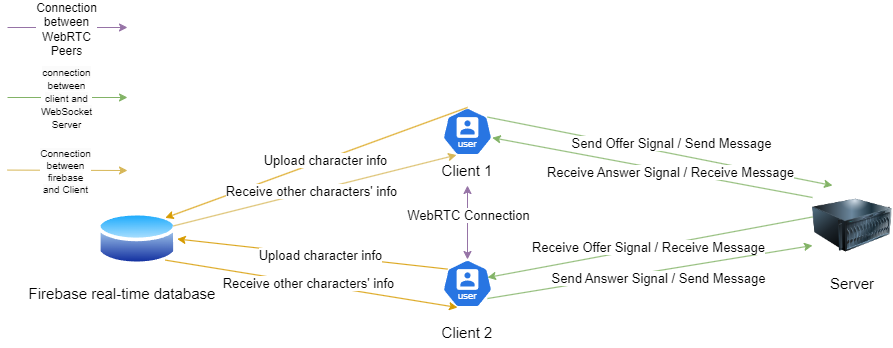

The diagram above was exported from draw.io. Its source (the exported page's mxGraphModel, read from the mxfile embedded in the PNG):
<mxGraphModel dx="1759" dy="1092" grid="1" gridSize="10" guides="1" tooltips="1" connect="1" arrows="1" fold="1" page="1" pageScale="1" pageWidth="827" pageHeight="1169" math="0" shadow="0">
  <root>
    <mxCell id="0" />
    <mxCell id="1" parent="0" />
    <mxCell id="3dYv53VNAJ-k9WI4nrXI-41" value="" style="endArrow=classic;html=1;rounded=0;exitX=0.9;exitY=0.813;exitDx=0;exitDy=0;exitPerimeter=0;entryX=0;entryY=0.75;entryDx=0;entryDy=0;fillColor=#d5e8d4;strokeColor=#82b366;" parent="1" source="3dYv53VNAJ-k9WI4nrXI-4" target="3dYv53VNAJ-k9WI4nrXI-7" edge="1">
      <mxGeometry width="50" height="50" relative="1" as="geometry">
        <mxPoint x="370" y="300.9999999999999" as="sourcePoint" />
        <mxPoint x="695" y="257.4" as="targetPoint" />
      </mxGeometry>
    </mxCell>
    <mxCell id="3dYv53VNAJ-k9WI4nrXI-42" value="Send Answer Signal / Send Message" style="edgeLabel;html=1;align=center;verticalAlign=middle;resizable=0;points=[];fontSize=13;" parent="3dYv53VNAJ-k9WI4nrXI-41" vertex="1" connectable="0">
      <mxGeometry x="-0.3052" y="-2" relative="1" as="geometry">
        <mxPoint x="57" y="-4" as="offset" />
      </mxGeometry>
    </mxCell>
    <mxCell id="3dYv53VNAJ-k9WI4nrXI-3" value="" style="aspect=fixed;sketch=0;html=1;dashed=0;whitespace=wrap;fillColor=#2875E2;strokeColor=#ffffff;points=[[0.005,0.63,0],[0.1,0.2,0],[0.9,0.2,0],[0.5,0,0],[0.995,0.63,0],[0.72,0.99,0],[0.5,1,0],[0.28,0.99,0]];shape=mxgraph.kubernetes.icon2;kubernetesLabel=1;prIcon=user" parent="1" vertex="1">
      <mxGeometry x="315" y="110" width="50" height="48" as="geometry" />
    </mxCell>
    <mxCell id="3dYv53VNAJ-k9WI4nrXI-4" value="" style="aspect=fixed;sketch=0;html=1;dashed=0;whitespace=wrap;fillColor=#2875E2;strokeColor=#ffffff;points=[[0.005,0.63,0],[0.1,0.2,0],[0.9,0.2,0],[0.5,0,0],[0.995,0.63,0],[0.72,0.99,0],[0.5,1,0],[0.28,0.99,0]];shape=mxgraph.kubernetes.icon2;kubernetesLabel=1;prIcon=user" parent="1" vertex="1">
      <mxGeometry x="315" y="262" width="50" height="48" as="geometry" />
    </mxCell>
    <mxCell id="3dYv53VNAJ-k9WI4nrXI-7" value="" style="image;html=1;image=img/lib/clip_art/computers/Server_128x128.png" parent="1" vertex="1">
      <mxGeometry x="685" y="188" width="80" height="80" as="geometry" />
    </mxCell>
    <mxCell id="3dYv53VNAJ-k9WI4nrXI-10" value="Client 1" style="text;html=1;align=center;verticalAlign=middle;whiteSpace=wrap;rounded=0;fontSize=15;" parent="1" vertex="1">
      <mxGeometry x="310" y="158" width="60" height="30" as="geometry" />
    </mxCell>
    <mxCell id="3dYv53VNAJ-k9WI4nrXI-12" value="Client 2" style="text;html=1;align=center;verticalAlign=middle;whiteSpace=wrap;rounded=0;fontSize=15;" parent="1" vertex="1">
      <mxGeometry x="310" y="320" width="60" height="30" as="geometry" />
    </mxCell>
    <mxCell id="3dYv53VNAJ-k9WI4nrXI-14" value="" style="endArrow=classic;html=1;rounded=0;exitX=0.9;exitY=0.2;exitDx=0;exitDy=0;exitPerimeter=0;entryX=0.25;entryY=0;entryDx=0;entryDy=0;fillColor=#d5e8d4;strokeColor=#82b366;" parent="1" source="3dYv53VNAJ-k9WI4nrXI-3" target="3dYv53VNAJ-k9WI4nrXI-7" edge="1">
      <mxGeometry width="50" height="50" relative="1" as="geometry">
        <mxPoint x="515" y="241" as="sourcePoint" />
        <mxPoint x="645" y="171" as="targetPoint" />
      </mxGeometry>
    </mxCell>
    <mxCell id="3dYv53VNAJ-k9WI4nrXI-36" value="Send Offer Signal / Send Message" style="edgeLabel;html=1;align=center;verticalAlign=middle;resizable=0;points=[];fontSize=13;" parent="3dYv53VNAJ-k9WI4nrXI-14" vertex="1" connectable="0">
      <mxGeometry x="-0.3052" y="-2" relative="1" as="geometry">
        <mxPoint x="64" as="offset" />
      </mxGeometry>
    </mxCell>
    <mxCell id="3dYv53VNAJ-k9WI4nrXI-15" value="Server" style="text;html=1;align=center;verticalAlign=middle;whiteSpace=wrap;rounded=0;fontSize=15;" parent="1" vertex="1">
      <mxGeometry x="695" y="271" width="60" height="30" as="geometry" />
    </mxCell>
    <mxCell id="3dYv53VNAJ-k9WI4nrXI-18" value="" style="image;aspect=fixed;perimeter=ellipsePerimeter;html=1;align=center;shadow=0;dashed=0;spacingTop=3;image=img/lib/active_directory/database.svg;" parent="1" vertex="1">
      <mxGeometry x="-30" y="212" width="79.73" height="59" as="geometry" />
    </mxCell>
    <mxCell id="3dYv53VNAJ-k9WI4nrXI-19" value="Firebase real-time database" style="text;html=1;align=center;verticalAlign=middle;whiteSpace=wrap;rounded=0;fontSize=15;" parent="1" vertex="1">
      <mxGeometry x="-100" y="281" width="190" height="29" as="geometry" />
    </mxCell>
    <mxCell id="3dYv53VNAJ-k9WI4nrXI-21" value="" style="endArrow=classic;html=1;rounded=0;exitX=0.5;exitY=0;exitDx=0;exitDy=0;exitPerimeter=0;entryX=1;entryY=0;entryDx=0;entryDy=0;fillColor=#ffe6cc;strokeColor=#d79b00;" parent="1" source="3dYv53VNAJ-k9WI4nrXI-3" target="3dYv53VNAJ-k9WI4nrXI-18" edge="1">
      <mxGeometry width="50" height="50" relative="1" as="geometry">
        <mxPoint x="260" y="70" as="sourcePoint" />
        <mxPoint x="310" y="20" as="targetPoint" />
      </mxGeometry>
    </mxCell>
    <mxCell id="3dYv53VNAJ-k9WI4nrXI-23" value="Upload character info" style="edgeLabel;html=1;align=center;verticalAlign=middle;resizable=0;points=[];fontSize=13;" parent="3dYv53VNAJ-k9WI4nrXI-21" vertex="1" connectable="0">
      <mxGeometry x="-0.0575" relative="1" as="geometry">
        <mxPoint as="offset" />
      </mxGeometry>
    </mxCell>
    <mxCell id="3dYv53VNAJ-k9WI4nrXI-24" value="" style="endArrow=classic;html=1;rounded=0;exitX=1;exitY=0.25;exitDx=0;exitDy=0;entryX=0.28;entryY=0.99;entryDx=0;entryDy=0;entryPerimeter=0;fillColor=#fff2cc;strokeColor=#d6b656;" parent="1" source="3dYv53VNAJ-k9WI4nrXI-18" target="3dYv53VNAJ-k9WI4nrXI-3" edge="1">
      <mxGeometry width="50" height="50" relative="1" as="geometry">
        <mxPoint x="230" y="240" as="sourcePoint" />
        <mxPoint x="280" y="190" as="targetPoint" />
      </mxGeometry>
    </mxCell>
    <mxCell id="3dYv53VNAJ-k9WI4nrXI-25" value="Receive other characters' info" style="edgeLabel;html=1;align=center;verticalAlign=middle;resizable=0;points=[];fontSize=13;" parent="3dYv53VNAJ-k9WI4nrXI-24" vertex="1" connectable="0">
      <mxGeometry x="-0.0223" relative="1" as="geometry">
        <mxPoint as="offset" />
      </mxGeometry>
    </mxCell>
    <mxCell id="3dYv53VNAJ-k9WI4nrXI-26" value="" style="endArrow=classic;html=1;rounded=0;exitX=0.1;exitY=0.2;exitDx=0;exitDy=0;exitPerimeter=0;entryX=1;entryY=0.5;entryDx=0;entryDy=0;fillColor=#ffe6cc;strokeColor=#d79b00;" parent="1" source="3dYv53VNAJ-k9WI4nrXI-4" target="3dYv53VNAJ-k9WI4nrXI-18" edge="1">
      <mxGeometry width="50" height="50" relative="1" as="geometry">
        <mxPoint x="302" y="238.5" as="sourcePoint" />
        <mxPoint x="70" y="349.5" as="targetPoint" />
      </mxGeometry>
    </mxCell>
    <mxCell id="3dYv53VNAJ-k9WI4nrXI-27" value="Upload character info" style="edgeLabel;html=1;align=center;verticalAlign=middle;resizable=0;points=[];fontSize=13;" parent="3dYv53VNAJ-k9WI4nrXI-26" vertex="1" connectable="0">
      <mxGeometry x="-0.0575" relative="1" as="geometry">
        <mxPoint as="offset" />
      </mxGeometry>
    </mxCell>
    <mxCell id="3dYv53VNAJ-k9WI4nrXI-28" value="" style="endArrow=classic;html=1;rounded=0;exitX=1;exitY=1;exitDx=0;exitDy=0;fillColor=#ffe6cc;strokeColor=#d79b00;" parent="1" source="3dYv53VNAJ-k9WI4nrXI-18" edge="1">
      <mxGeometry width="50" height="50" relative="1" as="geometry">
        <mxPoint x="152" y="302" as="sourcePoint" />
        <mxPoint x="330" y="310" as="targetPoint" />
      </mxGeometry>
    </mxCell>
    <mxCell id="3dYv53VNAJ-k9WI4nrXI-29" value="Receive other characters' info" style="edgeLabel;html=1;align=center;verticalAlign=middle;resizable=0;points=[];fontSize=13;" parent="3dYv53VNAJ-k9WI4nrXI-28" vertex="1" connectable="0">
      <mxGeometry x="-0.0223" relative="1" as="geometry">
        <mxPoint as="offset" />
      </mxGeometry>
    </mxCell>
    <mxCell id="3dYv53VNAJ-k9WI4nrXI-37" value="" style="endArrow=classic;html=1;rounded=0;exitX=0;exitY=0.15;exitDx=0;exitDy=0;entryX=0.995;entryY=0.63;entryDx=0;entryDy=0;entryPerimeter=0;fillColor=#d5e8d4;strokeColor=#82b366;exitPerimeter=0;" parent="1" source="3dYv53VNAJ-k9WI4nrXI-7" target="3dYv53VNAJ-k9WI4nrXI-3" edge="1">
      <mxGeometry width="50" height="50" relative="1" as="geometry">
        <mxPoint x="645" y="211" as="sourcePoint" />
        <mxPoint x="470" y="170" as="targetPoint" />
      </mxGeometry>
    </mxCell>
    <mxCell id="3dYv53VNAJ-k9WI4nrXI-38" value="Receive Answer Signal / Receive Message" style="edgeLabel;html=1;align=center;verticalAlign=middle;resizable=0;points=[];fontSize=13;" parent="3dYv53VNAJ-k9WI4nrXI-37" vertex="1" connectable="0">
      <mxGeometry x="-0.1109" y="1" relative="1" as="geometry">
        <mxPoint as="offset" />
      </mxGeometry>
    </mxCell>
    <mxCell id="3dYv53VNAJ-k9WI4nrXI-43" value="" style="endArrow=classic;html=1;rounded=0;exitX=0;exitY=0.75;exitDx=0;exitDy=0;fillColor=#d5e8d4;strokeColor=#82b366;" parent="1" edge="1">
      <mxGeometry width="50" height="50" relative="1" as="geometry">
        <mxPoint x="685" y="219.48" as="sourcePoint" />
        <mxPoint x="360" y="280" as="targetPoint" />
      </mxGeometry>
    </mxCell>
    <mxCell id="mWDjPm4mXhkLSrQiSJH_-2" value="&lt;span style=&quot;font-size: 13px;&quot;&gt;Receive Offer Signal / Receive Message&lt;/span&gt;" style="edgeLabel;html=1;align=center;verticalAlign=middle;resizable=0;points=[];fontSize=13;" vertex="1" connectable="0" parent="3dYv53VNAJ-k9WI4nrXI-43">
      <mxGeometry x="0.0107" y="-1" relative="1" as="geometry">
        <mxPoint as="offset" />
      </mxGeometry>
    </mxCell>
    <mxCell id="mWDjPm4mXhkLSrQiSJH_-3" value="" style="endArrow=classic;startArrow=classic;html=1;rounded=0;entryX=0.5;entryY=1;entryDx=0;entryDy=0;exitX=0.5;exitY=0;exitDx=0;exitDy=0;exitPerimeter=0;fillColor=#e1d5e7;strokeColor=#9673a6;" edge="1" parent="1" source="3dYv53VNAJ-k9WI4nrXI-4" target="3dYv53VNAJ-k9WI4nrXI-10">
      <mxGeometry width="50" height="50" relative="1" as="geometry">
        <mxPoint x="280" y="253" as="sourcePoint" />
        <mxPoint x="330" y="203" as="targetPoint" />
      </mxGeometry>
    </mxCell>
    <mxCell id="mWDjPm4mXhkLSrQiSJH_-4" value="WebRTC Connection" style="edgeLabel;html=1;align=center;verticalAlign=middle;resizable=0;points=[];fontSize=13;" vertex="1" connectable="0" parent="mWDjPm4mXhkLSrQiSJH_-3">
      <mxGeometry x="0.1937" relative="1" as="geometry">
        <mxPoint as="offset" />
      </mxGeometry>
    </mxCell>
    <mxCell id="mWDjPm4mXhkLSrQiSJH_-16" value="" style="endArrow=classic;html=1;rounded=0;fillColor=#d5e8d4;strokeColor=#82b366;" edge="1" parent="1">
      <mxGeometry width="50" height="50" relative="1" as="geometry">
        <mxPoint x="-120" y="100" as="sourcePoint" />
        <mxPoint y="100" as="targetPoint" />
      </mxGeometry>
    </mxCell>
    <mxCell id="mWDjPm4mXhkLSrQiSJH_-18" value="&lt;span style=&quot;text-wrap: wrap; background-color: rgb(251, 251, 251);&quot;&gt;&lt;font style=&quot;font-size: 10px;&quot;&gt;connection between client and WebSocket Server&lt;/font&gt;&lt;/span&gt;" style="edgeLabel;html=1;align=center;verticalAlign=middle;resizable=0;points=[];" vertex="1" connectable="0" parent="mWDjPm4mXhkLSrQiSJH_-16">
      <mxGeometry x="-0.2958" y="1" relative="1" as="geometry">
        <mxPoint x="16" y="1" as="offset" />
      </mxGeometry>
    </mxCell>
    <mxCell id="mWDjPm4mXhkLSrQiSJH_-19" value="" style="endArrow=classic;html=1;rounded=0;fillColor=#fff2cc;strokeColor=#d6b656;" edge="1" parent="1">
      <mxGeometry width="50" height="50" relative="1" as="geometry">
        <mxPoint x="-120" y="172.58" as="sourcePoint" />
        <mxPoint y="173" as="targetPoint" />
      </mxGeometry>
    </mxCell>
    <mxCell id="mWDjPm4mXhkLSrQiSJH_-20" value="&lt;span style=&quot;text-wrap: wrap; background-color: rgb(251, 251, 251); font-size: 10px;&quot;&gt;&lt;font style=&quot;font-size: 10px;&quot;&gt;Connection between firebase and Client&lt;/font&gt;&lt;/span&gt;" style="edgeLabel;html=1;align=center;verticalAlign=middle;resizable=0;points=[];fontSize=10;" vertex="1" connectable="0" parent="mWDjPm4mXhkLSrQiSJH_-19">
      <mxGeometry x="-0.0762" y="-1" relative="1" as="geometry">
        <mxPoint x="2" as="offset" />
      </mxGeometry>
    </mxCell>
    <mxCell id="mWDjPm4mXhkLSrQiSJH_-22" value="" style="endArrow=classic;html=1;rounded=0;fillColor=#e1d5e7;strokeColor=#9673a6;" edge="1" parent="1">
      <mxGeometry width="50" height="50" relative="1" as="geometry">
        <mxPoint x="-120" y="30" as="sourcePoint" />
        <mxPoint y="30" as="targetPoint" />
      </mxGeometry>
    </mxCell>
    <mxCell id="mWDjPm4mXhkLSrQiSJH_-23" value="&lt;span style=&quot;font-size: 12px;&quot;&gt;Connection&lt;/span&gt;&lt;div&gt;&lt;span style=&quot;font-size: 12px;&quot;&gt;between&lt;/span&gt;&lt;/div&gt;&lt;div&gt;&lt;span style=&quot;font-size: 12px;&quot;&gt;WebRTC&lt;/span&gt;&lt;/div&gt;&lt;div&gt;&lt;span style=&quot;font-size: 12px;&quot;&gt;Peers&lt;/span&gt;&lt;/div&gt;" style="edgeLabel;html=1;align=center;verticalAlign=middle;resizable=0;points=[];" vertex="1" connectable="0" parent="mWDjPm4mXhkLSrQiSJH_-22">
      <mxGeometry x="-0.0138" y="-1" relative="1" as="geometry">
        <mxPoint as="offset" />
      </mxGeometry>
    </mxCell>
  </root>
</mxGraphModel>